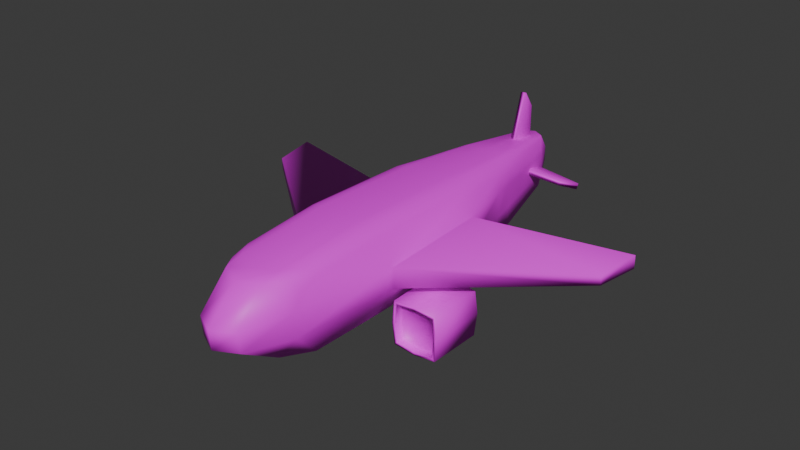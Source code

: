 # Source: Aviao.blend  (saved by Blender 4.4.32; exported with 4.5.12 LTS)
import bpy
from mathutils import Matrix  # noqa: F401  (used for matrix-valued properties, if any)

bpy.ops.wm.read_factory_settings(use_empty=True)
scene = bpy.context.scene
scene.name = 'Scene'

# ---- collections
col_collection = bpy.data.collections.new('Collection'); scene.collection.children.link(col_collection)

# ---- images (referenced by path relative to the original .blend; pixels are not part of the script)
import os
ASSET_DIR = os.environ.get("B2B_ASSET_DIR", "")  # directory of the original .blend (textures are referenced by path, not embedded)
HERE = os.path.dirname(os.path.abspath(__file__))  # packed textures are extracted next to this script under _unpacked/

def load_image(name, relpath, width, height, colorspace="sRGB"):
    """Load a texture the original file referenced (path relative to the .blend, or extracted next to this script)."""
    p = next((c for c in (os.path.join(HERE, relpath), os.path.join(ASSET_DIR, relpath)) if relpath and os.path.exists(c)), "")
    if p:
        img = bpy.data.images.load(p, check_existing=True)
        img.name = name
    else:  # same state as the original file: an image datablock whose file is absent (Cycles renders it pink)
        img = bpy.data.images.new(name, width, height)
        img.source = "FILE"
        img.filepath = "//" + (relpath or name)
    img.colorspace_settings.name = colorspace
    return img
img_aviaotxt = load_image('AviaoTxt', 'AviaoTxt.png', 1024, 1024, 'sRGB')

# ---- materials (node trees are filled in below, after node groups)
mat_material = bpy.data.materials.new('Material')
mat_material.alpha_threshold = 0.0
mat_material.roughness = 0.5
mat_material.line_color = (0.0, 0.0, 0.0, 1.0)

# ---- material node trees
mat_material.use_nodes = True; mat_material.node_tree.nodes.clear()
_N = mat_material.node_tree.nodes; _L = mat_material.node_tree.links
n0 = _N.new('ShaderNodeOutputMaterial'); n0.name = 'Material Output'; n0.location = (300, 300)
n1 = _N.new('ShaderNodeBsdfPrincipled'); n1.name = 'Principled BSDF'; n1.location = (10, 300)
n1.inputs[3].default_value = 1.45
n2 = _N.new('ShaderNodeTexImage'); n2.name = 'Image Texture'; n2.location = (-336, 275)
n2.image = img_aviaotxt
_L.new(n1.outputs[0], n0.inputs[0])
_L.new(n2.outputs[0], n1.inputs[0])
n0.is_active_output = True

# ---- world
world_world = bpy.data.worlds.new('World'); scene.world = world_world
world_world.use_nodes = True; world_world.node_tree.nodes.clear()
_N = world_world.node_tree.nodes; _L = world_world.node_tree.links
n0 = _N.new('ShaderNodeOutputWorld'); n0.name = 'World Output'; n0.location = (300, 300)
n1 = _N.new('ShaderNodeBackground'); n1.name = 'Background'; n1.location = (10, 300)
n1.inputs[0].default_value = (0.05088, 0.05088, 0.05088, 1.0)
_L.new(n1.outputs[0], n0.inputs[0])
n0.is_active_output = True
world_world.color = (0.05088, 0.05088, 0.05088)
world_world.sun_shadow_jitter_overblur = 0.0

# ---- meshes
me_cube = bpy.data.meshes.new('Cube')
me_cube.from_pydata([(0.9175, -0.8828, 0.8742), (0.473, -0.5737, -0.9789), (-0.9175, -0.8828, 0.8742), (-0.473, -0.5737, -0.9789), (-0.9381, -0.9142, 0.45), (0.9381, -0.9142, 0.45), (0.924, -0.9198, -0.1275), (-0.924, -0.9198, -0.1275), (-0.4623, -0.2163, -0.9954), (0.9381, -0.3381, 0.9949), (-0.9381, -0.3381, 0.9949), (0.4623, -0.2163, -0.9954), (1.244, -0.2453, 0.4543), (-1.244, -0.2453, 0.4543), (-1.265, -0.349, -0.131), (1.265, -0.349, -0.131), (-0.9381, 0.2362, 0.998), (0.4623, 0.1959, -0.9954), (-1.244, 0.2295, 0.4547), (-1.265, 0.3241, -0.131), (-0.4623, 0.1959, -0.9954), (0.9381, 0.2362, 0.998), (1.244, 0.2295, 0.4547), (1.265, 0.3241, -0.131), (4.438, 0.08297, -0.1261), (4.438, -0.1737, -0.1265), (4.603, 0.1222, -0.3601), (4.603, -0.1933, -0.3604), (-4.438, -0.1737, -0.1265), (-4.603, -0.1933, -0.3604), (-4.438, 0.08297, -0.1261), (-4.603, 0.1222, -0.3601), (0.0, 0.5633, -1.086), (0.0, -0.9096, 1.055), (0.0, -0.5705, -1.086), (0.0, 1.087, 0.4892), (0.0, -0.9944, 0.4816), (0.0, -1.0, -0.1397), (0.0, 1.0, -0.1397), (0.0, -0.1974, -1.146), (0.0, -0.3381, 1.272), (0.0, 0.1185, 1.28), (0.0, 0.1778, -1.146), (0.2568, -0.5705, -1.055), (0.5, 1.087, 0.4831), (0.4949, 1.0, -0.1358), (0.5, -0.3381, 1.215), (0.5, 0.1185, 1.223), (0.2568, 0.5633, -1.055), (0.5, -0.9096, 1.005), (0.5, -0.9944, 0.4755), (0.4949, -1.0, -0.1358), (0.2289, -0.1974, -1.115), (0.2289, 0.1778, -1.115), (-0.2568, 0.5633, -1.055), (-0.5, -0.9096, 1.005), (-0.5, -0.9944, 0.4755), (-0.4949, -1.0, -0.1358), (-0.2289, -0.1974, -1.115), (-0.2289, 0.1778, -1.115), (-0.2568, -0.5705, -1.055), (-0.5, 1.087, 0.4831), (-0.4949, 1.0, -0.1358), (-0.5, -0.3381, 1.215), (-0.5, 0.1185, 1.223), (0.7907, -0.8655, -0.5824), (-0.7907, -0.8655, -0.5824), (0.8435, -0.3295, -0.5741), (-0.8435, -0.3295, -0.5741), (0.8435, 0.2371, -0.5739), (-0.8435, 0.2371, -0.5739), (0.0, 0.8111, -0.6121), (0.0, -0.9457, -0.6542), (0.4322, -0.9457, -0.6297), (0.4322, 0.7981, -0.6138), (-0.4322, 0.7981, -0.6138), (-0.4322, -0.9457, -0.6297), (-0.8269, -0.8802, -0.4588), (0.8269, -0.8802, -0.4588), (0.9581, -0.3348, -0.4537), (-0.9581, -0.3348, -0.4537), (0.9581, 0.2714, -0.4536), (-0.9581, 0.2714, -0.4536), (0.0, 0.8763, -0.4626), (0.0, -0.9604, -0.5144), (0.4493, -0.9604, -0.4955), (0.4493, 0.8603, -0.4666), (-0.4493, 0.8603, -0.4666), (-0.4493, -0.9604, -0.4955), (0.4677, 0.3812, -0.9871), (-0.4677, 0.3812, -0.9871), (1.001, 0.8435, 0.4531), (-1.001, 0.8435, 0.4531), (1.01, 0.7678, -0.1283), (-1.01, 0.7678, -0.1283), (0.8114, 0.5132, -0.5769), (-0.8114, 0.5132, -0.5769), (0.8729, 0.5879, -0.4552), (-0.8729, 0.5879, -0.4552), (0.2568, 0.5633, -1.055), (0.3236, 0.5056, -1.034), (-0.3236, 0.5056, -1.034), (-0.2568, 0.5633, -1.055), (0.8312, 0.9828, 0.4615), (0.6825, 1.052, 0.4704), (-0.6825, 1.052, 0.4704), (-0.8312, 0.9828, 0.4615), (0.82, 0.9018, -0.1302), (0.6677, 0.9663, -0.1324), (-0.6677, 0.9663, -0.1324), (-0.82, 0.9018, -0.1302), (0.5374, 0.7669, -0.6036), (0.6742, 0.6779, -0.5902), (-0.6742, 0.6779, -0.5902), (-0.5374, 0.7669, -0.6036), (0.5747, 0.8265, -0.4631), (0.7166, 0.7448, -0.4592), (-0.7166, 0.7448, -0.4592), (-0.5747, 0.8265, -0.4631), (0.0, 0.8323, 1.119), (0.0, 0.9287, 1.028), (0.5, 0.8323, 1.064), (0.5, 0.9304, 0.9734), (-0.5, 0.9304, 0.9734), (-0.5, 0.8323, 1.064), (0.9356, 0.7394, 0.8488), (0.9263, 0.6147, 0.94), (-0.9263, 0.6147, 0.94), (-0.9356, 0.7394, 0.8488), (0.7621, 0.7795, 0.9727), (0.8043, 0.8653, 0.8731), (0.6438, 0.8286, 1.008), (0.6586, 0.9254, 0.9157), (-0.6438, 0.8286, 1.008), (-0.6586, 0.9254, 0.9157), (-0.7621, 0.7795, 0.9727), (-0.8043, 0.8653, 0.8731)], [], [(63, 10, 2, 55), (56, 55, 2, 4), (125, 91, 103, 130), (52, 11, 1, 43), (12, 9, 0, 5), (136, 106, 92, 128), (93, 91, 22, 23), (15, 12, 5, 6), (93, 97, 116, 107), (57, 56, 4, 7), (88, 57, 7, 77), (97, 95, 112, 116), (79, 15, 6, 78), (97, 93, 23, 81), (81, 23, 15, 79), (77, 7, 14, 80), (7, 4, 13, 14), (15, 23, 26, 27), (22, 21, 9, 12), (53, 17, 11, 52), (4, 2, 10, 13), (64, 16, 10, 63), (104, 132, 130, 103), (113, 101, 90, 96), (48, 99, 100, 89, 17, 53), (19, 18, 92, 94), (82, 19, 94, 98), (80, 14, 19, 82), (13, 18, 30, 28), (13, 10, 16, 18), (26, 24, 25, 27), (29, 28, 30, 31), (23, 22, 24, 26), (14, 13, 28, 29), (18, 19, 31, 30), (19, 14, 29, 31), (22, 12, 25, 24), (12, 15, 27, 25), (54, 32, 42, 59), (61, 123, 120, 35), (47, 41, 40, 46), (59, 42, 39, 58), (87, 62, 38, 83), (85, 51, 37, 84), (51, 50, 36, 37), (62, 61, 35, 38), (35, 120, 122, 44), (58, 39, 34, 60), (50, 49, 33, 36), (46, 40, 33, 49), (9, 46, 49, 0), (5, 0, 49, 50), (6, 5, 50, 51), (78, 6, 51, 85), (21, 47, 46, 9), (95, 89, 100, 112), (32, 48, 53, 42), (42, 53, 52, 39), (83, 38, 45, 86), (38, 35, 44, 45), (126, 129, 131, 121, 47, 21), (39, 52, 43, 34), (8, 58, 60, 3), (91, 93, 107, 103), (110, 117, 98, 94), (117, 113, 96, 98), (20, 59, 58, 8), (106, 110, 94, 92), (121, 119, 41, 47), (41, 64, 63, 40), (84, 37, 57, 88), (37, 36, 56, 57), (36, 33, 55, 56), (40, 63, 55, 33), (34, 72, 76, 60), (20, 70, 96, 90), (32, 71, 74, 48), (1, 65, 73, 43), (43, 73, 72, 34), (54, 75, 71, 32), (8, 68, 70, 20), (18, 16, 127, 128, 92), (3, 66, 68, 8), (17, 69, 67, 11), (89, 95, 69, 17), (11, 67, 65, 1), (102, 114, 75, 54), (60, 76, 66, 3), (72, 84, 88, 76), (71, 83, 86, 74), (65, 78, 85, 73), (73, 85, 84, 72), (75, 87, 83, 71), (68, 80, 82, 70), (70, 82, 98, 96), (66, 77, 80, 68), (69, 81, 79, 67), (95, 97, 81, 69), (67, 79, 78, 65), (76, 88, 77, 66), (48, 74, 111, 99), (90, 101, 102, 54, 59, 20), (105, 134, 123, 61), (124, 133, 135, 127, 16, 64), (45, 44, 104, 108), (109, 105, 61, 62), (74, 86, 115, 111), (114, 118, 87, 75), (86, 45, 108, 115), (118, 109, 62, 87), (91, 125, 126, 21, 22), (99, 111, 112, 100), (114, 102, 101, 113), (134, 105, 106, 136), (108, 104, 103, 107), (105, 109, 110, 106), (111, 115, 116, 112), (118, 114, 113, 117), (115, 108, 107, 116), (109, 118, 117, 110), (44, 122, 132, 104), (124, 119, 120, 123), (119, 121, 122, 120), (131, 129, 130, 132), (135, 133, 134, 136), (125, 130, 129, 126), (132, 122, 121, 131), (127, 135, 136, 128), (133, 124, 123, 134), (119, 124, 64, 41)])
me_cube.polygons.foreach_set('use_smooth', [True] * 130)
_uv = me_cube.uv_layers.new(name='UVMap')
_uv.uv.foreach_set('vector', [0.7946, 0.8743, 0.7953, 0.8431, 0.8352, 0.8449, 0.8368, 0.8749, 0.6548, 0.738, 0.6538, 0.6995, 0.6844, 0.7083, 0.6867, 0.7391, 0.01504, 0.934, 0.04419, 0.9413, 0.04302, 0.9502, 0.01578, 0.9426, 0.05883, 0.3557, 0.05745, 0.3726, 0.03146, 0.3734, 0.03169, 0.3577, 0.04729, 0.8609, 0.004601, 0.8595, 0.01295, 0.8233, 0.04355, 0.8225, 0.1042, 0.8025, 0.07692, 0.8101, 0.07574, 0.8013, 0.1049, 0.794, 0.08588, 0.9385, 0.04419, 0.9413, 0.04726, 0.8934, 0.08942, 0.902, 0.08941, 0.8559, 0.04729, 0.8609, 0.04355, 0.8225, 0.08466, 0.825, 0.08588, 0.9385, 0.1075, 0.9309, 0.1071, 0.9402, 0.08645, 0.947, 0.6555, 0.7824, 0.6548, 0.738, 0.6867, 0.7391, 0.6867, 0.7811, 0.6528, 0.8086, 0.6555, 0.7824, 0.6867, 0.7811, 0.6802, 0.8054, 0.1075, 0.9309, 0.1154, 0.9278, 0.1153, 0.937, 0.1081, 0.9398, 0.1084, 0.8657, 0.08941, 0.8559, 0.08466, 0.825, 0.1071, 0.8315, 0.1075, 0.9309, 0.08588, 0.9385, 0.08942, 0.902, 0.1085, 0.9072, 0.09286, 0.4087, 0.09667, 0.431, 0.04773, 0.431, 0.04879, 0.4087, 0.01286, 0.6914, 0.03528, 0.6849, 0.03053, 0.7158, 0.01149, 0.7256, 0.03528, 0.6849, 0.07638, 0.6824, 0.07265, 0.7209, 0.03053, 0.7158, 0.04773, 0.431, 0.09667, 0.431, 0.08201, 0.6737, 0.05907, 0.6737, 0.04726, 0.8934, 0.004387, 0.8989, 0.004601, 0.8595, 0.04729, 0.8609, 0.08611, 0.3557, 0.08741, 0.3726, 0.05745, 0.3726, 0.05883, 0.3557, 0.07638, 0.6824, 0.107, 0.6832, 0.1153, 0.7195, 0.07265, 0.7209, 0.7614, 0.8743, 0.7536, 0.8431, 0.7953, 0.8431, 0.7946, 0.8743, 0.8222, 0.715, 0.8198, 0.6853, 0.8261, 0.6875, 0.8283, 0.715, 0.1185, 0.2844, 0.1101, 0.3048, 0.1009, 0.305, 0.1104, 0.28, 0.1141, 0.3577, 0.1141, 0.3577, 0.1099, 0.3626, 0.1009, 0.373, 0.08741, 0.3726, 0.08611, 0.3557, 0.03051, 0.7619, 0.07267, 0.7534, 0.07574, 0.8013, 0.03405, 0.7984, 0.01148, 0.7671, 0.03051, 0.7619, 0.03405, 0.7984, 0.01248, 0.7909, 0.04879, 0.2694, 0.04773, 0.247, 0.09667, 0.247, 0.09286, 0.2694, 0.9435, 0.2348, 0.909, 0.2348, 0.9216, 0.004387, 0.9403, 0.004387, 0.07265, 0.7209, 0.1153, 0.7195, 0.1156, 0.7588, 0.07267, 0.7534, 0.8685, 0.834, 0.8496, 0.8343, 0.8496, 0.8167, 0.8685, 0.8124, 0.6619, 0.8614, 0.6808, 0.8657, 0.6808, 0.8832, 0.6619, 0.883, 0.8587, 0.5325, 0.8979, 0.5236, 0.8979, 0.7598, 0.8843, 0.7746, 0.8587, 0.2731, 0.9002, 0.264, 0.9002, 0.5, 0.8856, 0.5148, 0.4406, 0.6611, 0.4798, 0.67, 0.4541, 0.912, 0.4406, 0.8973, 0.09667, 0.247, 0.04773, 0.247, 0.05907, 0.004387, 0.08201, 0.004387, 0.4886, 0.6611, 0.5231, 0.6611, 0.5192, 0.8946, 0.5006, 0.8946, 0.8587, 0.004387, 0.9002, 0.0135, 0.8732, 0.2552, 0.8587, 0.2404, 0.1141, 0.3204, 0.1141, 0.339, 0.08611, 0.339, 0.08611, 0.3224, 0.7362, 0.7157, 0.7355, 0.6832, 0.7717, 0.6785, 0.7726, 0.7143, 0.7614, 0.9469, 0.7612, 0.9105, 0.7944, 0.9105, 0.7946, 0.947, 0.08611, 0.3224, 0.08611, 0.339, 0.05883, 0.339, 0.05883, 0.3224, 0.7416, 0.7865, 0.7377, 0.761, 0.7737, 0.7604, 0.7743, 0.7852, 0.5875, 0.8102, 0.5835, 0.7842, 0.6195, 0.7836, 0.6202, 0.8108, 0.5835, 0.7842, 0.5821, 0.7397, 0.6184, 0.7384, 0.6195, 0.7836, 0.7377, 0.761, 0.7362, 0.7157, 0.7726, 0.7143, 0.7737, 0.7604, 0.7726, 0.7143, 0.7717, 0.6785, 0.8081, 0.6814, 0.8089, 0.7139, 0.05883, 0.3224, 0.05883, 0.339, 0.0317, 0.339, 0.03169, 0.3204, 0.5821, 0.7397, 0.5811, 0.7013, 0.6174, 0.6968, 0.6184, 0.7384, 0.7946, 0.947, 0.7944, 0.9105, 0.8366, 0.9111, 0.8367, 0.9475, 0.7952, 0.9794, 0.7946, 0.947, 0.8367, 0.9475, 0.8351, 0.9782, 0.5503, 0.7424, 0.551, 0.7116, 0.5811, 0.7013, 0.5821, 0.7397, 0.5523, 0.7844, 0.5503, 0.7424, 0.5821, 0.7397, 0.5835, 0.7842, 0.56, 0.8083, 0.5523, 0.7844, 0.5835, 0.7842, 0.5875, 0.8102, 0.7534, 0.9794, 0.7614, 0.9469, 0.7946, 0.947, 0.7952, 0.9794, 0.1104, 0.398, 0.1009, 0.373, 0.1101, 0.3733, 0.1185, 0.3937, 0.1141, 0.339, 0.1141, 0.3577, 0.08611, 0.3557, 0.08611, 0.339, 0.08611, 0.339, 0.08611, 0.3557, 0.05883, 0.3557, 0.05883, 0.339, 0.7743, 0.7852, 0.7737, 0.7604, 0.8096, 0.7592, 0.8069, 0.7849, 0.7737, 0.7604, 0.7726, 0.7143, 0.8089, 0.7139, 0.8096, 0.7592, 0.7261, 0.9787, 0.714, 0.9667, 0.7103, 0.958, 0.71, 0.9474, 0.7614, 0.9469, 0.7534, 0.9794, 0.05883, 0.339, 0.05883, 0.3557, 0.03169, 0.3577, 0.0317, 0.339, 0.05745, 0.3054, 0.05883, 0.3224, 0.03169, 0.3204, 0.03146, 0.3046, 0.04419, 0.9413, 0.08588, 0.9385, 0.08501, 0.9475, 0.04362, 0.9503, 0.03349, 0.807, 0.01287, 0.8001, 0.01248, 0.7909, 0.03405, 0.7984, 0.01181, 0.7997, 0.00468, 0.7969, 0.004587, 0.7877, 0.01248, 0.7909, 0.08741, 0.3054, 0.08611, 0.3224, 0.05883, 0.3224, 0.05745, 0.3054, 0.07632, 0.8103, 0.03493, 0.8074, 0.03405, 0.7984, 0.07574, 0.8013, 0.71, 0.9474, 0.7098, 0.9109, 0.7612, 0.9105, 0.7614, 0.9469, 0.7612, 0.9105, 0.7614, 0.8743, 0.7946, 0.8743, 0.7944, 0.9105, 0.6202, 0.8108, 0.6195, 0.7836, 0.6555, 0.7824, 0.6528, 0.8086, 0.6195, 0.7836, 0.6184, 0.7384, 0.6548, 0.738, 0.6555, 0.7824, 0.6184, 0.7384, 0.6174, 0.6968, 0.6538, 0.6995, 0.6548, 0.738, 0.7944, 0.9105, 0.7946, 0.8743, 0.8368, 0.8749, 0.8366, 0.9111, 0.6212, 0.8526, 0.6204, 0.821, 0.6518, 0.8184, 0.6398, 0.8499, 0.08741, 0.3054, 0.09038, 0.2777, 0.1104, 0.28, 0.1009, 0.305, 0.7755, 0.8343, 0.7746, 0.7968, 0.806, 0.7964, 0.7941, 0.8317, 0.03146, 0.3734, 0.01021, 0.3965, 0.004387, 0.3705, 0.03169, 0.3577, 0.6025, 0.8508, 0.589, 0.82, 0.6204, 0.821, 0.6212, 0.8526, 0.7567, 0.8326, 0.7431, 0.7979, 0.7746, 0.7968, 0.7755, 0.8343, 0.05745, 0.3054, 0.04918, 0.2777, 0.09038, 0.2777, 0.08741, 0.3054, 0.07267, 0.7534, 0.1156, 0.7588, 0.1115, 0.7853, 0.1049, 0.794, 0.07574, 0.8013, 0.03146, 0.3046, 0.01021, 0.2815, 0.04918, 0.2777, 0.05745, 0.3054, 0.08741, 0.3726, 0.09038, 0.4004, 0.04918, 0.4004, 0.05745, 0.3726, 0.1009, 0.373, 0.1104, 0.398, 0.09038, 0.4004, 0.08741, 0.3726, 0.05745, 0.3726, 0.04918, 0.4004, 0.01021, 0.3965, 0.03146, 0.3734, 0.7567, 0.8326, 0.7355, 0.7978, 0.7431, 0.7979, 0.7567, 0.8326, 0.03169, 0.3204, 0.004387, 0.3076, 0.01021, 0.2815, 0.03146, 0.3046, 0.6204, 0.821, 0.6202, 0.8108, 0.6528, 0.8086, 0.6518, 0.8184, 0.7746, 0.7968, 0.7743, 0.7852, 0.8069, 0.7849, 0.806, 0.7964, 0.5628, 0.8172, 0.56, 0.8083, 0.5875, 0.8102, 0.589, 0.82, 0.589, 0.82, 0.5875, 0.8102, 0.6202, 0.8108, 0.6204, 0.821, 0.7431, 0.7979, 0.7416, 0.7865, 0.7743, 0.7852, 0.7746, 0.7968, 0.04918, 0.2777, 0.04879, 0.2694, 0.09286, 0.2694, 0.09038, 0.2777, 0.004387, 0.7681, 0.01148, 0.7671, 0.01248, 0.7909, 0.004587, 0.7877, 0.004493, 0.6939, 0.01286, 0.6914, 0.01149, 0.7256, 0.004387, 0.7293, 0.09038, 0.4004, 0.09286, 0.4087, 0.04879, 0.4087, 0.04918, 0.4004, 0.1154, 0.9278, 0.1075, 0.9309, 0.1085, 0.9072, 0.1156, 0.9081, 0.1156, 0.8693, 0.1084, 0.8657, 0.1071, 0.8315, 0.1154, 0.8339, 0.6518, 0.8184, 0.6528, 0.8086, 0.6802, 0.8054, 0.6778, 0.8144, 0.7941, 0.8317, 0.806, 0.7964, 0.8136, 0.7959, 0.7941, 0.8317, 0.1009, 0.305, 0.1099, 0.3155, 0.1141, 0.3204, 0.1141, 0.3204, 0.08611, 0.3224, 0.08741, 0.3054, 0.723, 0.7174, 0.724, 0.6877, 0.7355, 0.6832, 0.7362, 0.7157, 0.7101, 0.8747, 0.7105, 0.8644, 0.7142, 0.8559, 0.7263, 0.8441, 0.7536, 0.8431, 0.7614, 0.8743, 0.8096, 0.7592, 0.8089, 0.7139, 0.8222, 0.715, 0.8222, 0.7592, 0.7251, 0.7615, 0.723, 0.7174, 0.7362, 0.7157, 0.7377, 0.761, 0.806, 0.7964, 0.8069, 0.7849, 0.8161, 0.785, 0.8136, 0.7959, 0.7355, 0.7978, 0.7325, 0.787, 0.7416, 0.7865, 0.7431, 0.7979, 0.8069, 0.7849, 0.8096, 0.7592, 0.8222, 0.7592, 0.8161, 0.785, 0.7325, 0.787, 0.7251, 0.7615, 0.7377, 0.761, 0.7416, 0.7865, 0.04419, 0.9413, 0.01504, 0.934, 0.008387, 0.9253, 0.004387, 0.8989, 0.04726, 0.8934, 0.1143, 0.3734, 0.1211, 0.3905, 0.1185, 0.3937, 0.1101, 0.3733, 0.1211, 0.2875, 0.1143, 0.3046, 0.1101, 0.3048, 0.1185, 0.2844, 0.724, 0.6877, 0.723, 0.7174, 0.7169, 0.7177, 0.7178, 0.6901, 0.8222, 0.7592, 0.8222, 0.715, 0.8283, 0.7162, 0.8283, 0.7592, 0.723, 0.7174, 0.7251, 0.7615, 0.719, 0.7618, 0.7169, 0.7189, 0.8136, 0.7959, 0.8161, 0.785, 0.822, 0.7856, 0.8197, 0.7956, 0.7325, 0.787, 0.7355, 0.7978, 0.7294, 0.7978, 0.7267, 0.7879, 0.8161, 0.785, 0.8222, 0.7592, 0.8283, 0.7592, 0.8221, 0.785, 0.7251, 0.7615, 0.7325, 0.787, 0.7265, 0.7873, 0.719, 0.7619, 0.8089, 0.7139, 0.8081, 0.6814, 0.8198, 0.6853, 0.8222, 0.715, 0.7101, 0.8747, 0.7098, 0.9109, 0.7045, 0.9104, 0.7047, 0.8748, 0.7098, 0.9109, 0.71, 0.9474, 0.7046, 0.9474, 0.7045, 0.9115, 0.7103, 0.958, 0.714, 0.9667, 0.7094, 0.9694, 0.7054, 0.9598, 0.7142, 0.8559, 0.7105, 0.8644, 0.7055, 0.8627, 0.7096, 0.8533, 0.7185, 0.9785, 0.7094, 0.9694, 0.714, 0.9667, 0.7261, 0.9787, 0.705, 0.9588, 0.7046, 0.9491, 0.71, 0.9474, 0.7103, 0.958, 0.7263, 0.8441, 0.7142, 0.8559, 0.7096, 0.8533, 0.7187, 0.8444, 0.7105, 0.8644, 0.7101, 0.8747, 0.7047, 0.8731, 0.7051, 0.8637, 0.7098, 0.9109, 0.7101, 0.8747, 0.7614, 0.8743, 0.7612, 0.9105])
me_cube.materials.append(mat_material)
me_cube.use_mirror_x = True
me_cube.use_mirror_vertex_groups = False
me_cube.update()
me_cube_001 = bpy.data.meshes.new('Cube.001')
me_cube_001.from_pydata([(-2.314, -2.135, 2.301), (-2.297, -2.118, 3.482), (-2.314, -0.7951, 2.301), (-2.297, -0.8128, 3.483), (-0.9748, -2.135, 2.301), (-0.9917, -2.118, 3.482), (-0.9748, -0.7951, 2.301), (-0.9917, -0.8128, 3.483), (-1.645, -0.7333, 2.272), (-1.645, -0.7572, 3.496), (-1.645, -2.195, 2.272), (-1.645, -2.176, 3.495), (-2.375, -1.464, 2.272), (-2.354, -1.467, 3.496), (-0.9138, -1.464, 2.272), (-0.9349, -1.467, 3.496), (-2.265, -1.467, 3.485), (-1.645, -1.461, 2.176), (-2.265, -1.467, 3.495), (-2.215, -0.8948, 3.484), (-1.645, -0.8462, 3.496), (-1.074, -0.8948, 3.484), (-1.024, -1.467, 3.495), (-1.074, -2.037, 3.484), (-1.645, -2.087, 3.495), (-2.215, -2.037, 3.484), (-2.215, -0.8948, 3.473), (-1.645, -0.8462, 3.485), (-1.074, -0.8948, 3.473), (-1.024, -1.467, 3.485), (-1.074, -2.037, 3.473), (-1.645, -2.087, 3.484), (-2.215, -2.037, 3.473), (-2.265, -1.469, 3.308), (-2.215, -0.8974, 3.296), (-1.645, -0.8488, 3.308), (-1.074, -0.8974, 3.296), (-1.024, -1.469, 3.308), (-1.074, -2.039, 3.296), (-1.645, -2.09, 3.307), (-2.215, -2.039, 3.296), (-1.645, -1.472, 3.338)], [], [(12, 13, 3, 2), (8, 9, 7, 6), (14, 15, 5, 4), (10, 11, 1, 0), (17, 14, 4, 10), (7, 9, 20, 21), (1, 11, 24, 25), (12, 17, 10, 0), (4, 5, 11, 10), (2, 3, 9, 8), (2, 8, 17, 12), (3, 13, 18, 19), (9, 3, 19, 20), (8, 6, 14, 17), (6, 7, 15, 14), (0, 1, 13, 12), (20, 19, 26, 27), (22, 21, 28, 29), (21, 20, 27, 28), (25, 24, 31, 32), (15, 7, 21, 22), (13, 1, 25, 18), (5, 15, 22, 23), (11, 5, 23, 24), (32, 31, 39, 40), (31, 30, 38, 39), (16, 32, 40, 33), (26, 16, 33, 34), (23, 22, 29, 30), (19, 18, 16, 26), (18, 25, 32, 16), (24, 23, 30, 31), (41, 33, 40, 39), (37, 41, 39, 38), (36, 35, 41, 37), (35, 34, 33, 41), (28, 27, 35, 36), (29, 28, 36, 37), (27, 26, 34, 35), (30, 29, 37, 38)])
me_cube_001.polygons.foreach_set('use_smooth', [True] * 40)
_uv = me_cube_001.uv_layers.new(name='UVMap')
_uv.uv.foreach_set('vector', [0.23, 0.9189, 0.319, 0.9175, 0.3187, 0.965, 0.2328, 0.9675, 0.2212, 0.9188, 0.1322, 0.9176, 0.1338, 0.8701, 0.2197, 0.8701, 0.4167, 0.9189, 0.3277, 0.9175, 0.3293, 0.8701, 0.4152, 0.8701, 0.9956, 0.5723, 0.9066, 0.5711, 0.9082, 0.5236, 0.9941, 0.5236, 0.8985, 0.8958, 0.9514, 0.9007, 0.9426, 0.9489, 0.8937, 0.9489, 0.1338, 0.8701, 0.1322, 0.9176, 0.1322, 0.9176, 0.1338, 0.8701, 0.9082, 0.5236, 0.9066, 0.5711, 0.9066, 0.5711, 0.9082, 0.5236, 0.8455, 0.8912, 0.8985, 0.8958, 0.8937, 0.9489, 0.8456, 0.9402, 0.9927, 0.621, 0.9069, 0.6185, 0.9066, 0.5711, 0.9956, 0.5723, 0.2183, 0.9675, 0.1324, 0.965, 0.1322, 0.9176, 0.2212, 0.9188, 0.8543, 0.8432, 0.9032, 0.8431, 0.8985, 0.8958, 0.8455, 0.8912, 0.3187, 0.965, 0.319, 0.9175, 0.319, 0.9175, 0.3187, 0.965, 0.1322, 0.9176, 0.1324, 0.965, 0.1324, 0.965, 0.1322, 0.9176, 0.9032, 0.8431, 0.9513, 0.8519, 0.9514, 0.9007, 0.8985, 0.8958, 0.4139, 0.9675, 0.328, 0.965, 0.3277, 0.9175, 0.4167, 0.9189, 0.2315, 0.8701, 0.3174, 0.8701, 0.319, 0.9175, 0.23, 0.9189, 0.1322, 0.9176, 0.1324, 0.965, 0.1324, 0.965, 0.1322, 0.9176, 0.3277, 0.9175, 0.328, 0.965, 0.328, 0.965, 0.3277, 0.9175, 0.1338, 0.8701, 0.1322, 0.9176, 0.1322, 0.9176, 0.1338, 0.8701, 0.9082, 0.5236, 0.9066, 0.5711, 0.9066, 0.5711, 0.9082, 0.5236, 0.3277, 0.9175, 0.328, 0.965, 0.328, 0.965, 0.3277, 0.9175, 0.319, 0.9175, 0.3174, 0.8701, 0.3174, 0.8701, 0.319, 0.9175, 0.3293, 0.8701, 0.3277, 0.9175, 0.3277, 0.9175, 0.3293, 0.8701, 0.9066, 0.5711, 0.9069, 0.6185, 0.9069, 0.6185, 0.9066, 0.5711, 0.9082, 0.5236, 0.9066, 0.5711, 0.9066, 0.5711, 0.9082, 0.5236, 0.9066, 0.5711, 0.9069, 0.6185, 0.9069, 0.6185, 0.9066, 0.5711, 0.319, 0.9175, 0.3174, 0.8701, 0.3174, 0.8701, 0.319, 0.9175, 0.3187, 0.965, 0.319, 0.9175, 0.319, 0.9175, 0.3187, 0.965, 0.3293, 0.8701, 0.3277, 0.9175, 0.3277, 0.9175, 0.3293, 0.8701, 0.3187, 0.965, 0.319, 0.9175, 0.319, 0.9175, 0.3187, 0.965, 0.319, 0.9175, 0.3174, 0.8701, 0.3174, 0.8701, 0.319, 0.9175, 0.9066, 0.5711, 0.9069, 0.6185, 0.9069, 0.6185, 0.9066, 0.5711, 0.6017, 0.913, 0.6531, 0.9172, 0.645, 0.964, 0.5973, 0.9642, 0.5503, 0.9084, 0.6017, 0.913, 0.5973, 0.9642, 0.5504, 0.956, 0.5584, 0.8614, 0.6061, 0.8614, 0.6017, 0.913, 0.5503, 0.9084, 0.6061, 0.8614, 0.653, 0.8694, 0.6531, 0.9172, 0.6017, 0.913, 0.1338, 0.8701, 0.1322, 0.9176, 0.1322, 0.9176, 0.1338, 0.8701, 0.3277, 0.9175, 0.328, 0.965, 0.328, 0.965, 0.3277, 0.9175, 0.1322, 0.9176, 0.1324, 0.965, 0.1324, 0.965, 0.1322, 0.9176, 0.3293, 0.8701, 0.3277, 0.9175, 0.3277, 0.9175, 0.3293, 0.8701])
me_cube_001.materials.append(mat_material)
me_cube_001.update()
me_cube_002 = bpy.data.meshes.new('Cube.002')
me_cube_002.from_pydata([(-1.0, -2.448, -0.3723), (-1.0, -1.399, 2.598), (-1.0, 0.2626, -0.8598), (-1.0, 0.182, 3.621), (1.0, -2.448, -0.3723), (1.0, -1.399, 2.598), (1.0, 0.2626, -0.8598), (1.0, 0.182, 3.621)], [], [(0, 1, 3, 2), (2, 3, 7, 6), (6, 7, 5, 4), (4, 5, 1, 0), (2, 6, 4, 0), (7, 3, 1, 5)])
me_cube_002.polygons.foreach_set('use_smooth', [True] * 6)
_uv = me_cube_002.uv_layers.new(name='UVMap')
_uv.uv.foreach_set('vector', [0.1322, 0.6523, 0.1691, 0.4262, 0.2691, 0.3327, 0.3325, 0.6523, 0.7045, 0.3302, 0.7045, 0.004387, 0.8499, 0.004387, 0.8499, 0.3302, 0.1322, 0.324, 0.1956, 0.004387, 0.2956, 0.09791, 0.3325, 0.324, 0.5503, 0.3418, 0.5503, 0.1128, 0.6957, 0.1128, 0.6957, 0.3418, 0.2776, 0.8613, 0.1322, 0.8613, 0.1322, 0.6611, 0.2776, 0.6611, 0.5503, 0.004387, 0.6957, 0.004387, 0.6957, 0.1128, 0.5503, 0.1128])
me_cube_002.materials.append(mat_material)
me_cube_002.update()
me_cube_003 = bpy.data.meshes.new('Cube.003')
me_cube_003.from_pydata([(-1.0, -2.448, -0.3723), (-1.0, -1.399, 2.598), (-1.0, 0.2626, -0.8598), (-1.0, 0.182, 3.621), (1.0, -2.448, -0.3723), (1.0, -1.399, 2.598), (1.0, 0.2626, -0.8598), (1.0, 0.182, 3.621)], [], [(0, 1, 3, 2), (2, 3, 7, 6), (6, 7, 5, 4), (4, 5, 1, 0), (2, 6, 4, 0), (7, 3, 1, 5)])
me_cube_003.polygons.foreach_set('use_smooth', [True] * 6)
_uv = me_cube_003.uv_layers.new(name='UVMap')
_uv.uv.foreach_set('vector', [0.3412, 0.6523, 0.3781, 0.4262, 0.4781, 0.3327, 0.5415, 0.6523, 0.7045, 0.6648, 0.7045, 0.339, 0.8499, 0.339, 0.8499, 0.6648, 0.3412, 0.324, 0.4047, 0.004387, 0.5047, 0.09791, 0.5415, 0.324, 0.5503, 0.688, 0.5503, 0.459, 0.6957, 0.459, 0.6957, 0.688, 0.4318, 0.8613, 0.2864, 0.8613, 0.2864, 0.6611, 0.4318, 0.6611, 0.5503, 0.3506, 0.6957, 0.3506, 0.6957, 0.459, 0.5503, 0.459])
me_cube_003.materials.append(mat_material)
me_cube_003.update()

# ---- objects
ob_cube = bpy.data.objects.new('Cube', me_cube)
ob_cube_001 = bpy.data.objects.new('Cube.001', me_cube_001)
ob_cube_002 = bpy.data.objects.new('Cube.002', me_cube_002)
ob_cube_003 = bpy.data.objects.new('Cube.003', me_cube_003)

# ---- transforms, parenting, visibility, modifiers, constraints
ob_cube.location = (0.5898, 20.55, -0.5207)
ob_cube.rotation_euler = (1.581, -0.0, 0.0)
ob_cube.scale = (7.16, 7.16, 32.02)
ob_cube.lock_rotations_4d = False
ob_cube.empty_display_type = 'ARROWS'
ob_cube.lineart.crease_threshold = 0.0
ob_cube.use_mesh_mirror_x = True
ob_cube_001.location = (22.61, 33.77, 0.3995)
ob_cube_001.rotation_euler = (1.581, -0.0, 0.0)
ob_cube_001.scale = (5.677, 5.678, 7.895)
_m = ob_cube_001.modifiers.new('Mirror', 'MIRROR')
_m.mirror_object = ob_cube
ob_cube_002.location = (0.7034, 49.04, 5.316)
ob_cube_002.rotation_euler = (0.329, 0.02386, 3.168)
ob_cube_002.scale = (0.5224, 1.684, 1.975)
ob_cube_003.location = (5.174, 51.06, -1.082)
ob_cube_003.rotation_euler = (-1.818, 1.256, 4.415)
ob_cube_003.scale = (0.5224, 1.684, 1.975)
_m = ob_cube_003.modifiers.new('Mirror', 'MIRROR')
_m.mirror_object = ob_cube

# ---- collection membership
col_collection.objects.link(ob_cube)
col_collection.objects.link(ob_cube_001)
col_collection.objects.link(ob_cube_002)
col_collection.objects.link(ob_cube_003)

# ---- scene / render settings (as saved in the file)
scene.frame_start = 1; scene.frame_end = 250; scene.frame_set(139)
scene.render.engine = 'BLENDER_EEVEE_NEXT'
bpy.context.view_layer.update()

# ---- added for rendering (the .blend has no active camera and no usable light): camera, sun
cam_auto = bpy.data.cameras.new('AutoCamera')
cam_auto.lens = 50.0
cam_auto.sensor_width = 36.0
cam_auto.clip_end = 1703.68
ob_auto_camera = bpy.data.objects.new('AutoCamera', cam_auto)
scene.collection.objects.link(ob_auto_camera)
ob_auto_camera.location = (97.6659, -98.0833, 77.6058)
ob_auto_camera.rotation_euler = (1.09748, -7.21219e-08, 0.694738)
scene.camera = ob_auto_camera
light_auto_sun = bpy.data.lights.new('AutoSun', 'SUN')
light_auto_sun.energy = 3.0
light_auto_sun.angle = 0.0523599
ob_auto_sun = bpy.data.objects.new('AutoSun', light_auto_sun)
scene.collection.objects.link(ob_auto_sun)
ob_auto_sun.rotation_euler = (0.872665, 0.174533, 0.523599)
bpy.context.view_layer.update()
